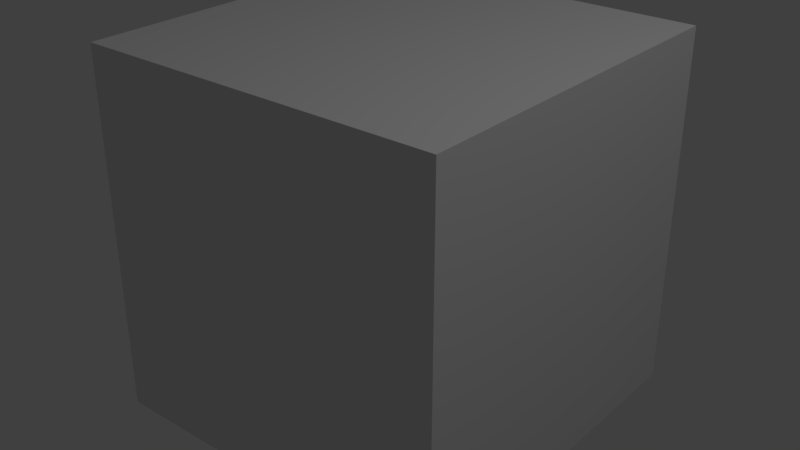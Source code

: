 # Source: box.blend  (saved by Blender 2.79.0; exported with 4.5.12 LTS)
import bpy
from mathutils import Matrix  # noqa: F401  (used for matrix-valued properties, if any)

bpy.ops.wm.read_factory_settings(use_empty=True)
scene = bpy.context.scene
scene.name = 'Scene'

# ---- collections
col_collection_1 = bpy.data.collections.new('Collection 1'); scene.collection.children.link(col_collection_1)

# ---- materials (node trees are filled in below, after node groups)
mat_material = bpy.data.materials.new('Material')
mat_material.alpha_threshold = 0.0
mat_material.use_transparent_shadow = False
mat_material.roughness = 0.5
mat_material.line_color = (0.0, 0.0, 0.0, 1.0)

# ---- material node trees

# ---- world
world_world = bpy.data.worlds.new('World'); scene.world = world_world
world_world.color = (0.05088, 0.05088, 0.05088)
world_world.use_sun_shadow = False
world_world.sun_shadow_jitter_overblur = 0.0
world_world.cycles.sampling_method = 'MANUAL'

# ---- lights
light_lamp = bpy.data.lights.new('Lamp', 'POINT')
light_lamp.transmission_factor = 0.0
light_lamp.cutoff_distance = 30.0
light_lamp.energy = 100.0
light_lamp.shadow_buffer_clip_start = 1.001
light_lamp.shadow_soft_size = 0.1
light_lamp.shadow_maximum_resolution = 0.006
light_lamp.use_absolute_resolution = True

# ---- meshes
me_cube = bpy.data.meshes.new('Cube')
me_cube.from_pydata([(1.0, 1.0, -1.0), (1.0, -1.0, -1.0), (-1.0, -1.0, -1.0), (-1.0, 1.0, -1.0), (1.0, 1.0, 1.0), (1.0, -1.0, 1.0), (-1.0, -1.0, 1.0), (-1.0, 1.0, 1.0)], [], [(0, 1, 2, 3), (4, 7, 6, 5), (0, 4, 5, 1), (1, 5, 6, 2), (2, 6, 7, 3), (4, 0, 3, 7)])
_uv = me_cube.uv_layers.new(name='UVMap')
_uv.uv.foreach_set('vector', [0.0, 0.0, 1.0, 0.0, 1.0, 1.0, 0.0, 1.0, 0.0, 0.0, 1.0, 0.0, 1.0, 1.0, 0.0, 1.0, 0.0, 0.0, 1.0, 0.0, 1.0, 1.0, 0.0, 1.0, 0.0, 0.0, 1.0, 0.0, 1.0, 1.0, 0.0, 1.0, 0.0, 0.0, 1.0, 0.0, 1.0, 1.0, 0.0, 1.0, 0.0, 0.0, 1.0, 0.0, 1.0, 1.0, 0.0, 1.0])
me_cube.materials.append(mat_material)
me_cube.use_remesh_preserve_volume = False
me_cube.use_remesh_preserve_attributes = False
me_cube.use_mirror_vertex_groups = False
me_cube.update()

# ---- objects
ob_cube = bpy.data.objects.new('Cube', me_cube)
ob_lamp = bpy.data.objects.new('Lamp', light_lamp)

# ---- transforms, parenting, visibility, modifiers, constraints
ob_cube.location = (1.0, 1.0, 1.0)
ob_cube.lock_rotations_4d = False
ob_cube.empty_display_type = 'ARROWS'
ob_cube.lineart.crease_threshold = 0.0
ob_lamp.location = (4.076, 1.005, 5.904)
ob_lamp.rotation_euler = (0.6503, 0.05522, 1.866)
ob_lamp.lock_rotations_4d = False
ob_lamp.empty_display_type = 'ARROWS'
ob_lamp.color = (0.0, 0.0, 0.0, 0.0)
ob_lamp.lineart.crease_threshold = 0.0

# ---- collection membership
col_collection_1.objects.link(ob_cube)
col_collection_1.objects.link(ob_lamp)

# ---- scene / render settings (as saved in the file)
scene.frame_start = 1; scene.frame_end = 250; scene.frame_set(1)
scene.render.engine = 'BLENDER_EEVEE_NEXT'
scene.render.resolution_percentage = 50
scene.render.dither_intensity = 0.0
scene.cycles.use_denoising = False
scene.cycles.samples = 128
scene.cycles.sampling_pattern = 'TABULATED_SOBOL'
scene.cycles.use_adaptive_sampling = False
scene.cycles.use_light_tree = False
scene.cycles.blur_glossy = 0.0
scene.cycles.sample_clamp_indirect = 0.0
scene.view_settings.view_transform = 'Standard'
bpy.context.view_layer.update()

# ---- added for rendering (the .blend has no active camera): camera
cam_auto = bpy.data.cameras.new('AutoCamera')
cam_auto.lens = 50.0
cam_auto.sensor_width = 36.0
cam_auto.clip_end = 1000.0
ob_auto_camera = bpy.data.objects.new('AutoCamera', cam_auto)
scene.collection.objects.link(ob_auto_camera)
ob_auto_camera.location = (4.20507, -2.84609, 3.56406)
ob_auto_camera.rotation_euler = (1.09748, -7.21219e-08, 0.694738)
scene.camera = ob_auto_camera
bpy.context.view_layer.update()
